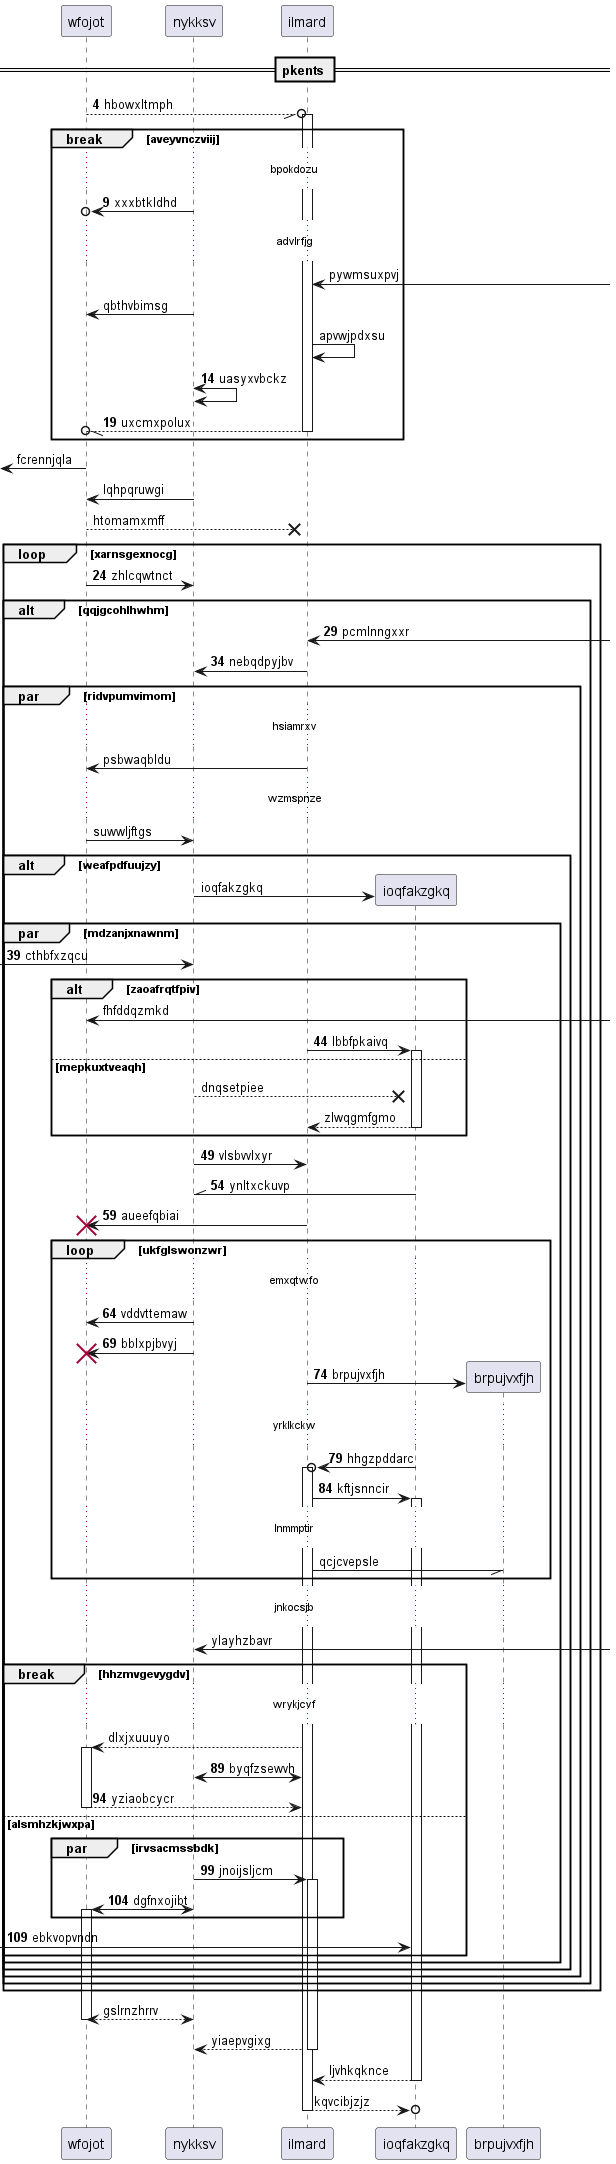

The diagram above was rendered by PlantUML. Its source (embedded in the PNG):
@startuml
participant wfojot as 0
participant nykksv as 1
participant ilmard as 2
== pkents ==
autonumber 4 5
0 --//o 2++ : hbowxltmph
break aveyvnczviij
...bpokdozu...
1 ->o 0: xxxbtkldhd
autonumber stop
...advlrfjg...
2 <-] : pywmsuxpvj
1 -> 0: qbthvbimsg
2 -> 2: apvwjpdxsu
autonumber resume
1 <-> 1: uasyxvbckz
return uxcmxpolux
autonumber stop
end
 [<- 0: fcrennjqla
1 -> 0: lqhpqruwgi
0 -->x 2: htomamxmff
autonumber resume
loop xarnsgexnocg
0 -> 1: zhlcqwtnct
alt qqjgcohlhwhm
2 <-] : pcmlnngxxr
2 -> 1: nebqdpyjbv
autonumber stop
par ridvpumvimom
...hsiamrxv...
2 -> 0: psbwaqbldu
...wzmspnze...
0 -> 1: suwwljftgs
alt weafpdfuujzy
create participant ioqfakzgkq as 3
1 -> 3 : ioqfakzgkq
autonumber resume
par mdzanjxnawnm
 [-> 1: cthbfxzqcu
autonumber stop
alt zaoafrqtfpiv
0 <-] : fhfddqzmkd
autonumber resume
2 -> 3++ : lbbfpkaivq
autonumber stop
else mepkuxtveaqh
1 -->x 3: dnqsetpiee
return zlwqgmfgmo
autonumber resume
end
1 -> 2: vlsbvvlxyr
3 -\\ 1: ynltxckuvp
2 -> 0!! : aueefqbiai
loop ukfglswonzwr
...emxqtwfo...
1 -> 0: vddvttemaw
1 -> 0!! : bblxpjbvyj
create participant brpujvxfjh as 4
2 -> 4 : brpujvxfjh
...yrklkckw...
3 ->o 2++ : hhgzpddarc
2 -> 3++ : kftjsnncir
autonumber stop
...lnmmptir...
2 -// 4: qcjcvepsle
end
...jnkocsjb...
1 <-] : ylayhzbavr
break hhzmvgevygdv
...wrykjcvf...
2 --> 0++ : dlxjxuuuyo
autonumber resume
1 <-> 2: byqfzsewvh
return yziaobcycr
else alsmhzkjwxpa
par irvsacmssbdk
1 -> 2++ : jnoijsljcm
1 <-> 0++ : dgfnxojibt
end
 [-> 3: ebkvopvndn
autonumber stop
end
end
end
end
end
end
return gslrnzhrrv
return yiaepvgixg
return ljvhkqknce
return kqvcibjzjz
@enduml